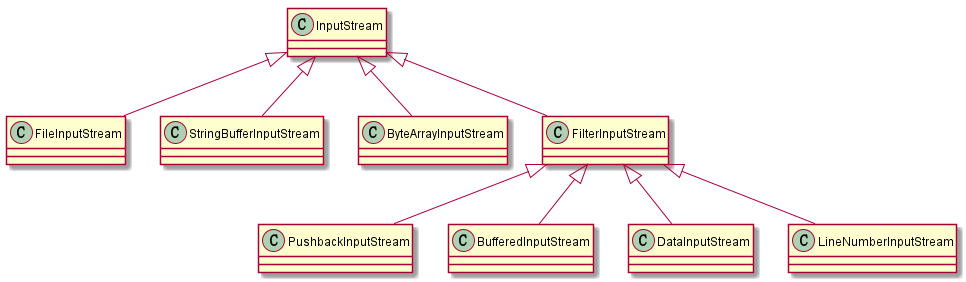

The diagram above was rendered by PlantUML. Its source (embedded in the PNG):
@startuml java io
class InputStream{}

class FileInputStream{
}
class StringBufferInputStream{}
class ByteArrayInputStream{}
class FilterInputStream{}
class PushbackInputStream{}
class BufferedInputStream{}
class DataInputStream{}
class LineNumberInputStream{}



InputStream <|-- FileInputStream
InputStream <|-- StringBufferInputStream
InputStream <|-- ByteArrayInputStream
InputStream <|-- FilterInputStream


FilterInputStream <|-- PushbackInputStream
FilterInputStream <|-- BufferedInputStream
FilterInputStream <|-- DataInputStream
FilterInputStream <|-- LineNumberInputStream
@enduml